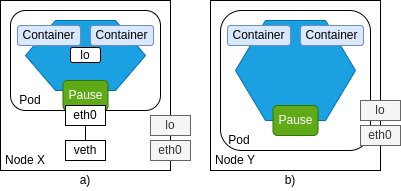

The diagram above was exported from draw.io. Its source (the exported page's mxGraphModel, read from the mxfile embedded in the PNG):
<mxGraphModel dx="918" dy="807" grid="1" gridSize="10" guides="1" tooltips="1" connect="1" arrows="1" fold="1" page="1" pageScale="1" pageWidth="827" pageHeight="1169" math="0" shadow="0">
  <root>
    <mxCell id="0" />
    <mxCell id="1" parent="0" />
    <mxCell id="UfJJ0gVzRDdK0ZxGHGw_-1" value="" style="whiteSpace=wrap;html=1;aspect=fixed;" parent="1" vertex="1">
      <mxGeometry x="150" y="160" width="170" height="170" as="geometry" />
    </mxCell>
    <mxCell id="UfJJ0gVzRDdK0ZxGHGw_-3" value="" style="rounded=1;whiteSpace=wrap;html=1;" parent="1" vertex="1">
      <mxGeometry x="160" y="170" width="150" height="100" as="geometry" />
    </mxCell>
    <mxCell id="UfJJ0gVzRDdK0ZxGHGw_-4" value="" style="shape=hexagon;perimeter=hexagonPerimeter2;whiteSpace=wrap;html=1;fillColor=#1ba1e2;strokeColor=#006EAF;fontColor=#ffffff;" parent="1" vertex="1">
      <mxGeometry x="175" y="180" width="120" height="70" as="geometry" />
    </mxCell>
    <mxCell id="UfJJ0gVzRDdK0ZxGHGw_-5" value="Container" style="rounded=1;whiteSpace=wrap;html=1;fillColor=#dae8fc;strokeColor=#6c8ebf;fontColor=#000000;" parent="1" vertex="1">
      <mxGeometry x="167" y="185" width="63" height="20" as="geometry" />
    </mxCell>
    <mxCell id="UfJJ0gVzRDdK0ZxGHGw_-8" value="Container" style="rounded=1;whiteSpace=wrap;html=1;fillColor=#dae8fc;strokeColor=#6c8ebf;fontColor=#000000;" parent="1" vertex="1">
      <mxGeometry x="240" y="185" width="63" height="20" as="geometry" />
    </mxCell>
    <mxCell id="UfJJ0gVzRDdK0ZxGHGw_-9" value="lo" style="rounded=1;whiteSpace=wrap;html=1;" parent="1" vertex="1">
      <mxGeometry x="220" y="207" width="30" height="15" as="geometry" />
    </mxCell>
    <mxCell id="UfJJ0gVzRDdK0ZxGHGw_-10" value="Pause" style="rounded=1;whiteSpace=wrap;html=1;fillColor=#60a917;strokeColor=#2D7600;fontColor=#ffffff;" parent="1" vertex="1">
      <mxGeometry x="212.5" y="240" width="45" height="30" as="geometry" />
    </mxCell>
    <mxCell id="UfJJ0gVzRDdK0ZxGHGw_-14" value="" style="edgeStyle=orthogonalEdgeStyle;rounded=0;orthogonalLoop=1;jettySize=auto;html=1;endArrow=none;endFill=0;" parent="1" source="UfJJ0gVzRDdK0ZxGHGw_-11" target="UfJJ0gVzRDdK0ZxGHGw_-13" edge="1">
      <mxGeometry relative="1" as="geometry" />
    </mxCell>
    <mxCell id="UfJJ0gVzRDdK0ZxGHGw_-11" value="eth0" style="rounded=0;whiteSpace=wrap;html=1;" parent="1" vertex="1">
      <mxGeometry x="215" y="265" width="40" height="20" as="geometry" />
    </mxCell>
    <mxCell id="UfJJ0gVzRDdK0ZxGHGw_-13" value="veth" style="rounded=0;whiteSpace=wrap;html=1;" parent="1" vertex="1">
      <mxGeometry x="215" y="300" width="40" height="20" as="geometry" />
    </mxCell>
    <mxCell id="UfJJ0gVzRDdK0ZxGHGw_-15" value="Pod" style="text;html=1;strokeColor=none;fillColor=none;align=center;verticalAlign=middle;whiteSpace=wrap;rounded=0;" parent="1" vertex="1">
      <mxGeometry x="160" y="250" width="40" height="20" as="geometry" />
    </mxCell>
    <mxCell id="UfJJ0gVzRDdK0ZxGHGw_-16" value="Node X" style="text;html=1;strokeColor=none;fillColor=none;align=center;verticalAlign=middle;whiteSpace=wrap;rounded=0;" parent="1" vertex="1">
      <mxGeometry x="150" y="310" width="50" height="20" as="geometry" />
    </mxCell>
    <mxCell id="UfJJ0gVzRDdK0ZxGHGw_-17" value="lo" style="rounded=0;whiteSpace=wrap;html=1;fillColor=#f5f5f5;strokeColor=#666666;fontColor=#333333;" parent="1" vertex="1">
      <mxGeometry x="300" y="275" width="40" height="20" as="geometry" />
    </mxCell>
    <mxCell id="UfJJ0gVzRDdK0ZxGHGw_-18" value="eth0" style="rounded=0;whiteSpace=wrap;html=1;fillColor=#f5f5f5;strokeColor=#666666;fontColor=#333333;" parent="1" vertex="1">
      <mxGeometry x="300" y="300" width="40" height="20" as="geometry" />
    </mxCell>
    <mxCell id="UfJJ0gVzRDdK0ZxGHGw_-19" value="" style="whiteSpace=wrap;html=1;aspect=fixed;" parent="1" vertex="1">
      <mxGeometry x="360" y="160" width="170" height="170" as="geometry" />
    </mxCell>
    <mxCell id="UfJJ0gVzRDdK0ZxGHGw_-20" value="" style="rounded=1;whiteSpace=wrap;html=1;" parent="1" vertex="1">
      <mxGeometry x="370" y="170" width="150" height="140" as="geometry" />
    </mxCell>
    <mxCell id="UfJJ0gVzRDdK0ZxGHGw_-21" value="" style="shape=hexagon;perimeter=hexagonPerimeter2;whiteSpace=wrap;html=1;fillColor=#1ba1e2;strokeColor=#006EAF;fontColor=#ffffff;" parent="1" vertex="1">
      <mxGeometry x="385" y="180" width="120" height="100" as="geometry" />
    </mxCell>
    <mxCell id="UfJJ0gVzRDdK0ZxGHGw_-22" value="Container" style="rounded=1;whiteSpace=wrap;html=1;fillColor=#dae8fc;strokeColor=#6c8ebf;fontColor=#000000;" parent="1" vertex="1">
      <mxGeometry x="377" y="185" width="63" height="20" as="geometry" />
    </mxCell>
    <mxCell id="UfJJ0gVzRDdK0ZxGHGw_-23" value="Container" style="rounded=1;whiteSpace=wrap;html=1;fillColor=#dae8fc;strokeColor=#6c8ebf;fontColor=#000000;" parent="1" vertex="1">
      <mxGeometry x="450" y="185" width="63" height="20" as="geometry" />
    </mxCell>
    <mxCell id="UfJJ0gVzRDdK0ZxGHGw_-25" value="Pause" style="rounded=1;whiteSpace=wrap;html=1;fillColor=#60a917;strokeColor=#2D7600;fontColor=#ffffff;" parent="1" vertex="1">
      <mxGeometry x="422.5" y="265" width="45" height="30" as="geometry" />
    </mxCell>
    <mxCell id="UfJJ0gVzRDdK0ZxGHGw_-29" value="Pod" style="text;html=1;strokeColor=none;fillColor=none;align=center;verticalAlign=middle;whiteSpace=wrap;rounded=0;" parent="1" vertex="1">
      <mxGeometry x="368.5" y="290" width="40" height="20" as="geometry" />
    </mxCell>
    <mxCell id="UfJJ0gVzRDdK0ZxGHGw_-30" value="Node Y" style="text;html=1;strokeColor=none;fillColor=none;align=center;verticalAlign=middle;whiteSpace=wrap;rounded=0;" parent="1" vertex="1">
      <mxGeometry x="360" y="310" width="50" height="20" as="geometry" />
    </mxCell>
    <mxCell id="UfJJ0gVzRDdK0ZxGHGw_-31" value="lo" style="rounded=0;whiteSpace=wrap;html=1;fillColor=#f5f5f5;strokeColor=#666666;fontColor=#333333;" parent="1" vertex="1">
      <mxGeometry x="510" y="260" width="40" height="20" as="geometry" />
    </mxCell>
    <mxCell id="UfJJ0gVzRDdK0ZxGHGw_-32" value="eth0" style="rounded=0;whiteSpace=wrap;html=1;fillColor=#f5f5f5;strokeColor=#666666;fontColor=#333333;" parent="1" vertex="1">
      <mxGeometry x="510" y="285" width="40" height="20" as="geometry" />
    </mxCell>
    <mxCell id="UfJJ0gVzRDdK0ZxGHGw_-33" value="a)" style="text;html=1;strokeColor=none;fillColor=none;align=center;verticalAlign=middle;whiteSpace=wrap;rounded=0;" parent="1" vertex="1">
      <mxGeometry x="215" y="330" width="40" height="20" as="geometry" />
    </mxCell>
    <mxCell id="UfJJ0gVzRDdK0ZxGHGw_-34" value="b)" style="text;html=1;strokeColor=none;fillColor=none;align=center;verticalAlign=middle;whiteSpace=wrap;rounded=0;" parent="1" vertex="1">
      <mxGeometry x="420" y="330" width="40" height="20" as="geometry" />
    </mxCell>
  </root>
</mxGraphModel>